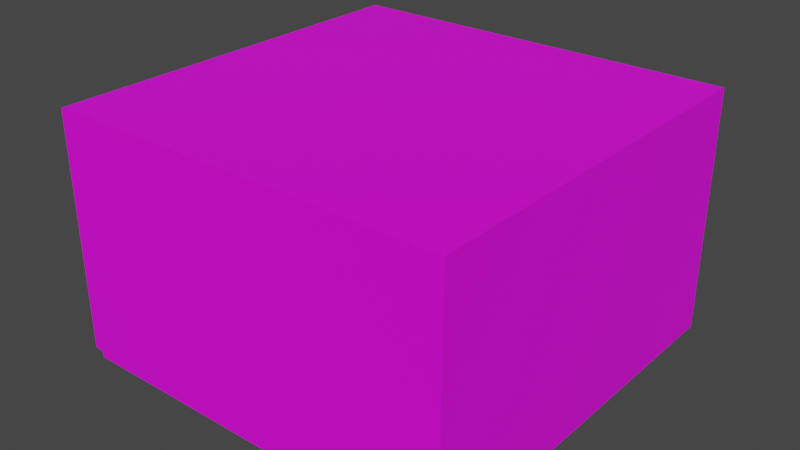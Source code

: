 # Source: Concrete_Block_Thin-1.blend  (saved by Blender 3.3.6; exported with 4.5.12 LTS)
import bpy
from mathutils import Matrix  # noqa: F401  (used for matrix-valued properties, if any)

bpy.ops.wm.read_factory_settings(use_empty=True)
scene = bpy.context.scene
scene.name = 'Scene'

# ---- collections
col_collection = bpy.data.collections.new('Collection'); scene.collection.children.link(col_collection)

# ---- images (referenced by path relative to the original .blend; pixels are not part of the script)
import os
ASSET_DIR = os.environ.get("B2B_ASSET_DIR", "")  # directory of the original .blend (textures are referenced by path, not embedded)
HERE = os.path.dirname(os.path.abspath(__file__))  # packed textures are extracted next to this script under _unpacked/

def load_image(name, relpath, width, height, colorspace="sRGB"):
    """Load a texture the original file referenced (path relative to the .blend, or extracted next to this script)."""
    p = next((c for c in (os.path.join(HERE, relpath), os.path.join(ASSET_DIR, relpath)) if relpath and os.path.exists(c)), "")
    if p:
        img = bpy.data.images.load(p, check_existing=True)
        img.name = name
    else:  # same state as the original file: an image datablock whose file is absent (Cycles renders it pink)
        img = bpy.data.images.new(name, width, height)
        img.source = "FILE"
        img.filepath = "//" + (relpath or name)
    img.colorspace_settings.name = colorspace
    return img
img_untitled = load_image('Untitled', '', 1024, 1024, 'sRGB')

# ---- materials (node trees are filled in below, after node groups)
mat_material = bpy.data.materials.new('Material')
mat_material.use_transparent_shadow = False

# ---- node groups
ng_auto_smooth = bpy.data.node_groups.new('Auto Smooth', 'GeometryNodeTree')
_s = ng_auto_smooth.interface.new_socket(name='Geometry', in_out='OUTPUT', socket_type='NodeSocketGeometry')
_s = ng_auto_smooth.interface.new_socket(name='Geometry', in_out='INPUT', socket_type='NodeSocketGeometry')
_s = ng_auto_smooth.interface.new_socket(name='Angle', in_out='INPUT', socket_type='NodeSocketFloat')
_s.subtype = 'ANGLE'
_s.min_value = 0.0
_s.max_value = 3.142
ng_auto_smooth.is_modifier = True
_N = ng_auto_smooth.nodes; _L = ng_auto_smooth.links
n0 = _N.new('NodeGroupOutput'); n0.name = 'Group Output'; n0.location = (480, -100)
n1 = _N.new('NodeGroupInput'); n1.name = 'Group Input'; n1.location = (-420, -300)
n2 = _N.new('NodeGroupInput'); n2.name = 'Group Input.001'; n2.location = (-60, -100)
n3 = _N.new('GeometryNodeSetShadeSmooth'); n3.name = 'Set Shade Smooth'; n3.location = (120, -100)
n3.domain = 'EDGE'
n4 = _N.new('GeometryNodeSetShadeSmooth'); n4.name = 'Set Shade Smooth.001'; n4.location = (300, -100)
n5 = _N.new('GeometryNodeInputMeshEdgeAngle'); n5.name = 'Edge Angle'; n5.location = (-420, -220)
n6 = _N.new('GeometryNodeInputEdgeSmooth'); n6.name = 'Is Edge Smooth'; n6.location = (-60, -160)
n7 = _N.new('GeometryNodeInputShadeSmooth'); n7.name = 'Is Face Smooth'; n7.location = (-240, -340)
n8 = _N.new('FunctionNodeBooleanMath'); n8.name = 'Boolean Math'; n8.location = (-60, -220)
n9 = _N.new('FunctionNodeCompare'); n9.name = 'Compare'; n9.location = (-240, -180)
n9.operation = 'LESS_EQUAL'
_L.new(n5.outputs[0], n9.inputs[0])
_L.new(n4.outputs[0], n0.inputs[0])
_L.new(n1.outputs[1], n9.inputs[1])
_L.new(n9.outputs[0], n8.inputs[0])
_L.new(n7.outputs[0], n8.inputs[1])
_L.new(n2.outputs[0], n3.inputs[0])
_L.new(n6.outputs[0], n3.inputs[1])
_L.new(n3.outputs[0], n4.inputs[0])
_L.new(n8.outputs[0], n3.inputs[2])
n0.is_active_output = True

# ---- material node trees
mat_material.use_nodes = True; mat_material.node_tree.nodes.clear()
_N = mat_material.node_tree.nodes; _L = mat_material.node_tree.links
n0 = _N.new('ShaderNodeBsdfPrincipled'); n0.name = 'Principled BSDF'; n0.location = (10, 300)
n0.distribution = 'GGX'
n0.subsurface_method = 'RANDOM_WALK_SKIN'
n0.inputs[3].default_value = 1.45
n0.inputs[27].default_value = (0.0, 0.0, 0.0, 1.0)
n0.inputs[28].default_value = 1.0
n1 = _N.new('ShaderNodeOutputMaterial'); n1.name = 'Material Output'; n1.location = (300, 300)
n2 = _N.new('ShaderNodeTexImage'); n2.name = 'Image Texture'; n2.location = (-280, 280)
n2.image = img_untitled
n3 = _N.new('ShaderNodeMapping'); n3.name = 'Mapping'; n3.location = (-470, 240)
n4 = _N.new('ShaderNodeTexCoord'); n4.name = 'Texture Coordinate'; n4.location = (-660, 260)
_L.new(n0.outputs[0], n1.inputs[0])
_L.new(n2.outputs[0], n0.inputs[0])
_L.new(n3.outputs[0], n2.inputs[0])
_L.new(n4.outputs[2], n3.inputs[0])
n1.is_active_output = True

# ---- world
world_world = bpy.data.worlds.new('World'); scene.world = world_world
world_world.use_nodes = True; world_world.node_tree.nodes.clear()
_N = world_world.node_tree.nodes; _L = world_world.node_tree.links
n0 = _N.new('ShaderNodeOutputWorld'); n0.name = 'World Output'; n0.location = (300, 300)
n1 = _N.new('ShaderNodeBackground'); n1.name = 'Background'; n1.location = (10, 300)
n1.inputs[0].default_value = (0.05088, 0.05088, 0.05088, 1.0)
_L.new(n1.outputs[0], n0.inputs[0])
n0.is_active_output = True
world_world.color = (0.05088, 0.05088, 0.05088)
world_world.use_sun_shadow = False
world_world.sun_shadow_jitter_overblur = 0.0

# ---- meshes
me_cube_001 = bpy.data.meshes.new('Cube.001')
me_cube_001.from_pydata([(0.05789, 1.25, 1.54), (0.05789, 0.625, 1.54), (2.539, 2.5, 1.54), (2.539, 1.132e-05, 1.54), (0.05789, 1.132e-05, 1.54), (0.05789, 2.5, 1.54), (2.539, 0.625, 1.54), (2.539, 1.25, 1.54), (2.539, 1.168e-05, 2.086e-06), (2.539, 2.5, 2.205e-06), (2.539, 1.875, 1.54), (-0.0015, 2.5, 1.53), (0.009113, 2.5, 1.54), (0.009113, 2.5, 0.04034), (-0.0015, 2.5, 0.05095), (0.009113, 1.132e-05, 1.54), (-0.0015, 1.132e-05, 1.53), (-0.0015, 1.168e-05, 0.05095), (0.009113, 1.168e-05, 0.04034), (0.04728, 1.168e-05, 0.04034), (0.05789, 1.168e-05, 0.02973), (0.05789, 2.5, 0.02973), (0.04728, 2.5, 0.04034), (0.05789, 2.5, 0.05095), (0.05789, 1.168e-05, 0.01062), (0.0685, 1.168e-05, 2.086e-06), (0.0685, 2.5, 2.205e-06), (0.05789, 2.5, 0.01062), (0.05789, 1.875, 1.54), (2.539, 0.625, 2.086e-06), (2.539, 1.25, 2.086e-06), (2.539, 1.875, 2.086e-06), (0.009113, 0.625, 1.54), (0.009113, 1.25, 1.54), (0.009113, 1.875, 1.54), (-0.0015, 1.875, 1.53), (-0.0015, 1.25, 1.53), (-0.0015, 0.625, 1.53), (0.009113, 1.875, 0.04034), (0.009113, 1.25, 0.04034), (0.009113, 0.625, 0.04034), (-0.0015, 0.625, 0.05095), (-0.0015, 1.25, 0.05095), (-0.0015, 1.875, 0.05095), (0.04728, 0.625, 0.04034), (0.04728, 1.25, 0.04034), (0.04728, 1.875, 0.04034), (0.05789, 1.875, 0.02973), (0.05789, 1.25, 0.02973), (0.05789, 0.625, 0.02973), (0.05789, 0.625, 0.01062), (0.05789, 1.25, 0.01062), (0.05789, 1.875, 0.01062), (0.0685, 1.875, 2.086e-06), (0.0685, 1.25, 2.086e-06), (0.0685, 0.625, 2.086e-06)], [], [(5, 23, 22, 13, 14, 11, 12), (47, 21, 27, 52), (7, 30, 31, 10), (46, 38, 13, 22), (28, 10, 2, 5), (15, 16, 17, 18, 19, 4), (2, 9, 26, 27, 21, 23, 5), (37, 41, 17, 16), (31, 53, 26, 9), (19, 20, 24, 25, 8, 3, 4), (15, 4, 1, 32), (21, 22, 23), (34, 12, 11, 35), (40, 18, 17, 41), (46, 22, 21, 47), (52, 27, 26, 53), (34, 28, 5, 12), (32, 1, 0, 33), (33, 0, 28, 34), (24, 50, 55, 25), (50, 51, 54, 55), (51, 52, 53, 54), (19, 44, 49, 20), (44, 45, 48, 49), (45, 46, 47, 48), (13, 38, 43, 14), (38, 39, 42, 43), (39, 40, 41, 42), (15, 32, 37, 16), (32, 33, 36, 37), (33, 34, 35, 36), (6, 29, 30, 7), (3, 8, 29, 6), (8, 25, 55, 29), (29, 55, 54, 30), (30, 54, 53, 31), (11, 14, 43, 35), (35, 43, 42, 36), (36, 42, 41, 37), (4, 3, 6, 1), (1, 6, 7, 0), (0, 7, 10, 28), (19, 18, 40, 44), (44, 40, 39, 45), (45, 39, 38, 46), (20, 49, 50, 24), (49, 48, 51, 50), (48, 47, 52, 51), (31, 9, 2, 10)])
me_cube_001.polygons.foreach_set('use_smooth', [True] * 49)
_uv = me_cube_001.uv_layers.new(name='UVMap')
_uv.uv.foreach_set('vector', [0.5352, 0.008318, 0.3392, 0.008305, 0.3379, 0.006909, 0.3379, 0.001889, 0.3392, 0.0004933, 0.5338, 0.0005063, 0.5352, 0.001902, 0.0828, 0.3303, 0.0004935, 0.3303, 0.0004935, 0.3277, 0.0828, 0.3277, 0.5351, 0.499, 0.3325, 0.499, 0.3325, 0.4168, 0.5351, 0.4168, 0.0828, 0.3322, 0.0828, 0.3373, 0.0004935, 0.3373, 0.0004935, 0.3322, 0.0828, 0.5424, 0.0828, 0.8691, 0.0004933, 0.8691, 0.0004935, 0.5424, 0.5352, 0.9961, 0.5338, 0.9975, 0.3413, 0.9995, 0.3399, 0.9981, 0.3398, 0.9932, 0.5351, 0.9898, 0.5351, 0.3346, 0.3325, 0.3346, 0.3325, 0.009701, 0.3339, 0.008305, 0.3365, 0.008305, 0.3392, 0.008305, 0.5352, 0.008318, 0.2474, 0.534, 0.2474, 0.3392, 0.3297, 0.3392, 0.3297, 0.534, 0.0828, 0.0004933, 0.0828, 0.3258, 0.0004935, 0.3258, 0.0004936, 0.0004934, 0.3398, 0.9932, 0.3364, 0.9898, 0.3327, 0.9898, 0.3307, 0.9877, 0.3325, 0.6635, 0.5351, 0.6635, 0.5351, 0.9898, 0.3297, 0.536, 0.3297, 0.5424, 0.2474, 0.5424, 0.2474, 0.536, 0.3365, 0.008305, 0.3379, 0.006909, 0.3392, 0.008305, 0.0828, 0.536, 0.0004935, 0.536, 0.0004935, 0.534, 0.0828, 0.534, 0.2474, 0.3373, 0.3297, 0.3373, 0.3297, 0.3392, 0.2474, 0.3392, 0.0828, 0.3322, 0.0004935, 0.3322, 0.0004935, 0.3303, 0.0828, 0.3303, 0.0828, 0.3277, 0.0004935, 0.3277, 0.0004935, 0.3258, 0.0828, 0.3258, 0.0828, 0.536, 0.0828, 0.5424, 0.0004935, 0.5424, 0.0004935, 0.536, 0.2474, 0.536, 0.2474, 0.5424, 0.1651, 0.5424, 0.1651, 0.536, 0.1651, 0.536, 0.1651, 0.5424, 0.0828, 0.5424, 0.0828, 0.536, 0.3297, 0.3277, 0.2474, 0.3277, 0.2474, 0.3258, 0.3297, 0.3258, 0.2474, 0.3277, 0.1651, 0.3277, 0.1651, 0.3258, 0.2474, 0.3258, 0.1651, 0.3277, 0.0828, 0.3277, 0.0828, 0.3258, 0.1651, 0.3258, 0.3297, 0.3322, 0.2474, 0.3322, 0.2474, 0.3303, 0.3297, 0.3303, 0.2474, 0.3322, 0.1651, 0.3322, 0.1651, 0.3303, 0.2474, 0.3303, 0.1651, 0.3322, 0.0828, 0.3322, 0.0828, 0.3303, 0.1651, 0.3303, 0.0004935, 0.3373, 0.0828, 0.3373, 0.0828, 0.3392, 0.0004934, 0.3392, 0.0828, 0.3373, 0.1651, 0.3373, 0.1651, 0.3392, 0.0828, 0.3392, 0.1651, 0.3373, 0.2474, 0.3373, 0.2474, 0.3392, 0.1651, 0.3392, 0.3297, 0.536, 0.2474, 0.536, 0.2474, 0.534, 0.3297, 0.534, 0.2474, 0.536, 0.1651, 0.536, 0.1651, 0.534, 0.2474, 0.534, 0.1651, 0.536, 0.0828, 0.536, 0.0828, 0.534, 0.1651, 0.534, 0.5351, 0.5813, 0.3325, 0.5812, 0.3325, 0.499, 0.5351, 0.499, 0.5351, 0.6635, 0.3325, 0.6635, 0.3325, 0.5812, 0.5351, 0.5813, 0.3297, 0.0004934, 0.3297, 0.3258, 0.2474, 0.3258, 0.2474, 0.0004934, 0.2474, 0.0004934, 0.2474, 0.3258, 0.1651, 0.3258, 0.1651, 0.0004934, 0.1651, 0.0004934, 0.1651, 0.3258, 0.0828, 0.3258, 0.0828, 0.0004933, 0.0004935, 0.534, 0.0004934, 0.3392, 0.0828, 0.3392, 0.0828, 0.534, 0.0828, 0.534, 0.0828, 0.3392, 0.1651, 0.3392, 0.1651, 0.534, 0.1651, 0.534, 0.1651, 0.3392, 0.2474, 0.3392, 0.2474, 0.534, 0.3297, 0.5424, 0.3297, 0.8691, 0.2474, 0.8691, 0.2474, 0.5424, 0.2474, 0.5424, 0.2474, 0.8691, 0.1651, 0.8691, 0.1651, 0.5424, 0.1651, 0.5424, 0.1651, 0.8691, 0.0828, 0.8691, 0.0828, 0.5424, 0.3297, 0.3322, 0.3297, 0.3373, 0.2474, 0.3373, 0.2474, 0.3322, 0.2474, 0.3322, 0.2474, 0.3373, 0.1651, 0.3373, 0.1651, 0.3322, 0.1651, 0.3322, 0.1651, 0.3373, 0.0828, 0.3373, 0.0828, 0.3322, 0.3297, 0.3303, 0.2474, 0.3303, 0.2474, 0.3277, 0.3297, 0.3277, 0.2474, 0.3303, 0.1651, 0.3303, 0.1651, 0.3277, 0.2474, 0.3277, 0.1651, 0.3303, 0.0828, 0.3303, 0.0828, 0.3277, 0.1651, 0.3277, 0.3325, 0.4168, 0.3325, 0.3346, 0.5351, 0.3346, 0.5351, 0.4168])
me_cube_001.materials.append(mat_material)
me_cube_001.use_remesh_fix_poles = True
me_cube_001.use_remesh_preserve_attributes = False
me_cube_001.update()

# ---- objects
ob_cube = bpy.data.objects.new('Cube', me_cube_001)

# ---- transforms, parenting, visibility, modifiers, constraints
ob_cube.location = (0.0, 0.0, 0.0)
_m = ob_cube.modifiers.new('Auto Smooth', 'NODES')
_m.node_group = ng_auto_smooth
_gi = [s.identifier for s in ng_auto_smooth.interface.items_tree if s.item_type == 'SOCKET' and s.in_out == 'INPUT']
_m[_gi[1]] = 0.5236  # Angle
_m = ob_cube.modifiers.new('WeightedNormal', 'WEIGHTED_NORMAL')
_m.weight = 55
_m.keep_sharp = True

# ---- collection membership
col_collection.objects.link(ob_cube)

# ---- scene / render settings (as saved in the file)
scene.frame_start = 1; scene.frame_end = 250; scene.frame_set(1)
scene.render.engine = 'BLENDER_EEVEE_NEXT'
scene.cycles.use_denoising = False
scene.cycles.sampling_pattern = 'TABULATED_SOBOL'
scene.cycles.use_light_tree = False
scene.view_settings.view_transform = 'Filmic'
bpy.context.view_layer.update()

# ---- added for rendering (the .blend has no active camera and no usable light): camera, sun
cam_auto = bpy.data.cameras.new('AutoCamera')
cam_auto.lens = 50.0
cam_auto.sensor_width = 36.0
cam_auto.clip_end = 1000.0
ob_auto_camera = bpy.data.objects.new('AutoCamera', cam_auto)
scene.collection.objects.link(ob_auto_camera)
ob_auto_camera.location = (4.86074, -3.06067, 3.64396)
ob_auto_camera.rotation_euler = (1.09748, -7.21219e-08, 0.694738)
scene.camera = ob_auto_camera
light_auto_sun = bpy.data.lights.new('AutoSun', 'SUN')
light_auto_sun.energy = 3.0
light_auto_sun.angle = 0.0523599
ob_auto_sun = bpy.data.objects.new('AutoSun', light_auto_sun)
scene.collection.objects.link(ob_auto_sun)
ob_auto_sun.rotation_euler = (0.872665, 0.174533, 0.523599)
bpy.context.view_layer.update()

